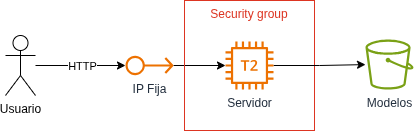

The diagram above was exported from draw.io. Its source (the exported page's mxGraphModel, read from the mxfile embedded in the PNG):
<mxGraphModel dx="1380" dy="793" grid="1" gridSize="10" guides="1" tooltips="1" connect="1" arrows="1" fold="1" page="1" pageScale="1" pageWidth="827" pageHeight="1169" math="0" shadow="0">
  <root>
    <mxCell id="0" />
    <mxCell id="1" parent="0" />
    <mxCell id="sSMMq0f6CasuW42CRXre-5" style="edgeStyle=orthogonalEdgeStyle;rounded=0;orthogonalLoop=1;jettySize=auto;html=1;" edge="1" parent="1" source="sSMMq0f6CasuW42CRXre-1" target="sSMMq0f6CasuW42CRXre-2">
      <mxGeometry relative="1" as="geometry" />
    </mxCell>
    <mxCell id="sSMMq0f6CasuW42CRXre-1" value="IP Fija" style="sketch=0;outlineConnect=0;fontColor=#232F3E;gradientColor=none;fillColor=#ED7100;strokeColor=none;dashed=0;verticalLabelPosition=bottom;verticalAlign=top;align=center;html=1;fontSize=12;fontStyle=0;aspect=fixed;pointerEvents=1;shape=mxgraph.aws4.elastic_ip_address;" vertex="1" parent="1">
      <mxGeometry x="300" y="254" width="48" height="20" as="geometry" />
    </mxCell>
    <mxCell id="sSMMq0f6CasuW42CRXre-3" value="Security group" style="fillColor=none;strokeColor=#DD3522;verticalAlign=top;fontStyle=0;fontColor=#DD3522;whiteSpace=wrap;html=1;" vertex="1" parent="1">
      <mxGeometry x="359" y="199" width="130" height="130" as="geometry" />
    </mxCell>
    <mxCell id="sSMMq0f6CasuW42CRXre-7" style="edgeStyle=orthogonalEdgeStyle;rounded=0;orthogonalLoop=1;jettySize=auto;html=1;" edge="1" parent="1" source="sSMMq0f6CasuW42CRXre-2" target="sSMMq0f6CasuW42CRXre-6">
      <mxGeometry relative="1" as="geometry" />
    </mxCell>
    <mxCell id="sSMMq0f6CasuW42CRXre-2" value="Servidor" style="sketch=0;outlineConnect=0;fontColor=#232F3E;gradientColor=none;fillColor=#ED7100;strokeColor=none;dashed=0;verticalLabelPosition=bottom;verticalAlign=top;align=center;html=1;fontSize=12;fontStyle=0;aspect=fixed;pointerEvents=1;shape=mxgraph.aws4.t2_instance;" vertex="1" parent="1">
      <mxGeometry x="400" y="240" width="48" height="48" as="geometry" />
    </mxCell>
    <mxCell id="sSMMq0f6CasuW42CRXre-6" value="Modelos" style="sketch=0;outlineConnect=0;fontColor=#232F3E;gradientColor=none;fillColor=#7AA116;strokeColor=none;dashed=0;verticalLabelPosition=bottom;verticalAlign=top;align=center;html=1;fontSize=12;fontStyle=0;aspect=fixed;pointerEvents=1;shape=mxgraph.aws4.bucket;" vertex="1" parent="1">
      <mxGeometry x="540" y="238.08" width="48" height="49.92" as="geometry" />
    </mxCell>
    <mxCell id="sSMMq0f6CasuW42CRXre-9" style="edgeStyle=orthogonalEdgeStyle;rounded=0;orthogonalLoop=1;jettySize=auto;html=1;" edge="1" parent="1" source="sSMMq0f6CasuW42CRXre-8" target="sSMMq0f6CasuW42CRXre-1">
      <mxGeometry relative="1" as="geometry" />
    </mxCell>
    <mxCell id="sSMMq0f6CasuW42CRXre-11" value="HTTP" style="edgeLabel;html=1;align=center;verticalAlign=middle;resizable=0;points=[];" vertex="1" connectable="0" parent="sSMMq0f6CasuW42CRXre-9">
      <mxGeometry x="0.1333" y="-1" relative="1" as="geometry">
        <mxPoint x="-5" y="-1" as="offset" />
      </mxGeometry>
    </mxCell>
    <mxCell id="sSMMq0f6CasuW42CRXre-8" value="Usuario" style="shape=umlActor;verticalLabelPosition=bottom;verticalAlign=top;html=1;outlineConnect=0;" vertex="1" parent="1">
      <mxGeometry x="180" y="234" width="30" height="60" as="geometry" />
    </mxCell>
  </root>
</mxGraphModel>